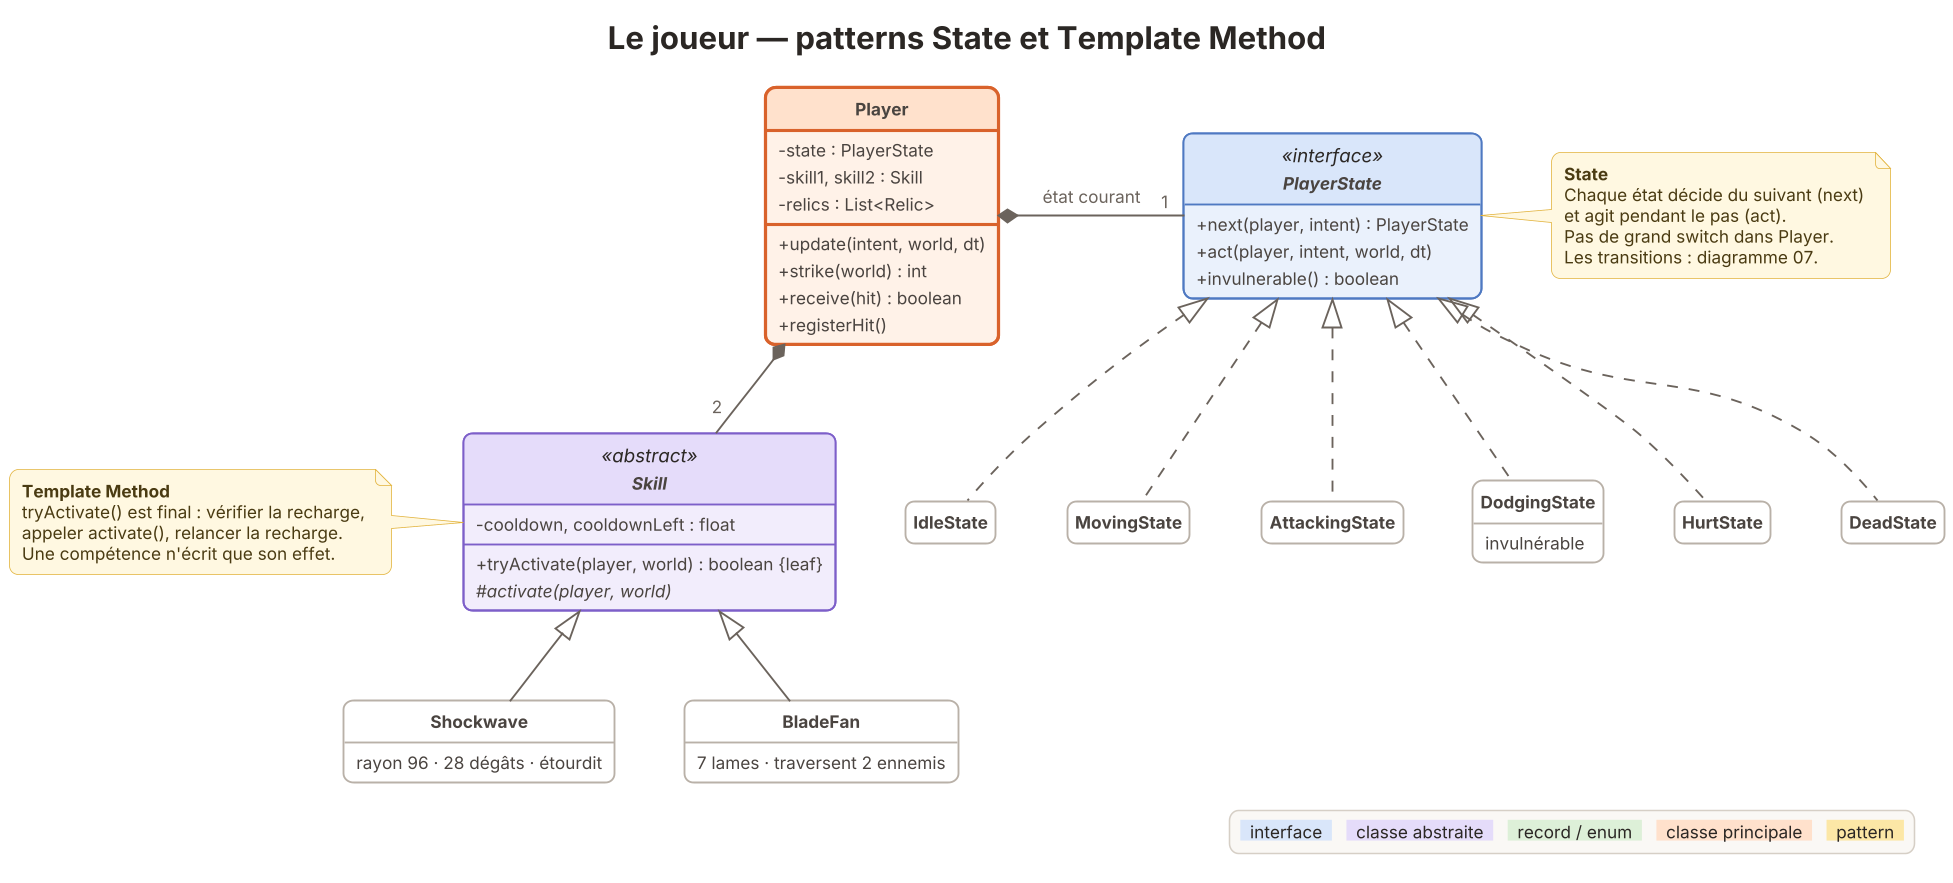

The diagram above was rendered by PlantUML. Its source (embedded in the PNG):
@startuml 06-joueur
!include style.iuml
set separator none
title Le joueur — patterns State et Template Method

class Player <<focus>> {
  - state : PlayerState
  - skill1, skill2 : Skill
  - relics : List<Relic>
  + update(intent, world, dt)
  + strike(world) : int
  + receive(hit) : boolean
  + registerHit()
}

  interface PlayerState <<interface>> {
    + next(player, intent) : PlayerState
    + act(player, intent, world, dt)
    + invulnerable() : boolean
  }
  class IdleState
  class MovingState
  class AttackingState
  class DodgingState {
    invulnérable
  }
  class HurtState
  class DeadState

  abstract class Skill <<abstract>> {
    - cooldown, cooldownLeft : float
    + tryActivate(player, world) : boolean {leaf}
    # {abstract} activate(player, world)
  }
  class Shockwave {
    rayon 96 · 28 dégâts · étourdit
  }
  class BladeFan {
    7 lames · traversent 2 ennemis
  }

Player *-right- "1" PlayerState : état courant
Player *-down- "2" Skill
PlayerState <|.. IdleState
PlayerState <|.. MovingState
PlayerState <|.. AttackingState
PlayerState <|.. DodgingState
PlayerState <|.. HurtState
PlayerState <|.. DeadState
Skill <|-- Shockwave
Skill <|-- BladeFan

note right of PlayerState
  <b>State</b>
  Chaque état décide du suivant (next)
  et agit pendant le pas (act).
  Pas de grand switch dans Player.
  Les transitions : diagramme 07.
end note

note left of Skill
  <b>Template Method</b>
  tryActivate() est final : vérifier la recharge,
  appeler activate(), relancer la recharge.
  Une compétence n'écrit que son effet.
end note
!include legende.iuml
@enduml